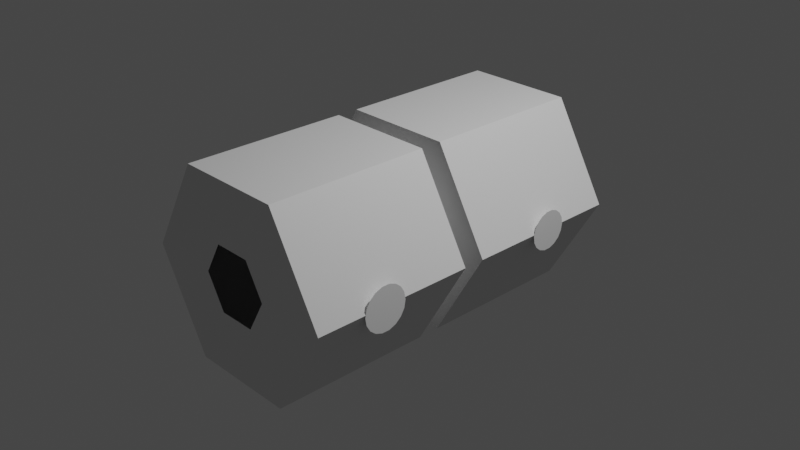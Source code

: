 # Source: sspx-habitation-25-1-iva.blend  (saved by Blender 3.1.7; exported with 4.5.12 LTS)
import bpy
from mathutils import Matrix  # noqa: F401  (used for matrix-valued properties, if any)

bpy.ops.wm.read_factory_settings(use_empty=True)
scene = bpy.context.scene
scene.name = 'Scene'

# ---- collections
col_collection = bpy.data.collections.new('Collection'); scene.collection.children.link(col_collection)

# ---- materials (node trees are filled in below, after node groups)
mat_material_001 = bpy.data.materials.new('Material.001')
mat_material_001.use_transparent_shadow = False

# ---- material node trees
mat_material_001.use_nodes = True; mat_material_001.node_tree.nodes.clear()
_N = mat_material_001.node_tree.nodes; _L = mat_material_001.node_tree.links
n0 = _N.new('ShaderNodeBsdfPrincipled'); n0.name = 'Principled BSDF'; n0.location = (10, 300)
n0.distribution = 'GGX'
n0.subsurface_method = 'RANDOM_WALK_SKIN'
n0.inputs[3].default_value = 1.45
n0.inputs[27].default_value = (0.0, 0.0, 0.0, 1.0)
n0.inputs[28].default_value = 1.0
n1 = _N.new('ShaderNodeOutputMaterial'); n1.name = 'Material Output'; n1.location = (300, 300)
_L.new(n0.outputs[0], n1.inputs[0])
n1.is_active_output = True

# ---- world
world_world = bpy.data.worlds.new('World'); scene.world = world_world
world_world.use_nodes = True; world_world.node_tree.nodes.clear()
_N = world_world.node_tree.nodes; _L = world_world.node_tree.links
n0 = _N.new('ShaderNodeOutputWorld'); n0.name = 'World Output'; n0.location = (300, 300)
n1 = _N.new('ShaderNodeBackground'); n1.name = 'Background'; n1.location = (10, 300)
n1.inputs[0].default_value = (0.05088, 0.05088, 0.05088, 1.0)
_L.new(n1.outputs[0], n0.inputs[0])
n0.is_active_output = True
world_world.color = (0.05088, 0.05088, 0.05088)
world_world.use_sun_shadow = False
world_world.sun_shadow_jitter_overblur = 0.0

# ---- cameras
cam_camera = bpy.data.cameras.new('Camera')
cam_camera.clip_end = 100.0
cam_camera.ortho_scale = 7.314

# ---- lights
light_light = bpy.data.lights.new('Light', 'POINT')
light_light.transmission_factor = 0.0
light_light.energy = 1000.0
light_light.shadow_soft_size = 0.1
light_light.shadow_maximum_resolution = 0.006
light_light.use_absolute_resolution = True

# ---- meshes
me_cylinder = bpy.data.meshes.new('Cylinder')
me_cylinder.from_pydata([(0.2098, 1.744, 0.3635), (0.283, -0.03355, 0.4901), (0.4197, 1.744, -1.077e-08), (0.566, -0.03355, -1.028e-07), (0.2098, 1.744, -0.3635), (0.283, -0.03355, -0.4901), (-0.2098, 1.744, -0.3635), (-0.283, -0.03355, -0.4901), (-0.4197, 1.744, 3.925e-08), (-0.566, -0.03355, -5.693e-08), (-0.2098, 1.744, 0.3635), (-0.283, -0.03355, 0.4901), (1.182, -0.03355, -1.364e-07), (0.5909, -0.03355, 1.023), (0.427, 0.3896, -1.023), (-0.4494, 0.3896, -1.023), (-1.182, -0.03355, -3.07e-08), (-0.5909, -0.03355, 1.023), (0.5909, -0.2671, 1.024), (1.182, -0.2671, -1.387e-07), (0.5909, -0.2671, -1.024), (-0.5909, -0.2671, -1.024), (-1.182, -0.2671, -5.667e-08), (-0.5909, -0.2671, 1.024), (0.566, -0.2671, -1.028e-07), (0.283, -0.2671, 0.4901), (0.283, -0.2671, -0.4901), (-0.283, -0.2671, -0.4901), (-0.566, -0.2671, -5.693e-08), (-0.283, -0.2671, 0.4901), (0.5909, -0.2671, 1.024), (1.182, -0.2671, -1.387e-07), (0.5909, -0.2671, -1.024), (-0.5909, -0.2671, -1.024), (-1.182, -0.2671, -5.667e-08), (-0.5909, -0.2671, 1.024), (0.2054, -2.038, 0.3557), (0.4107, -2.038, -1.199e-07), (0.2054, -2.038, -0.3557), (-0.2054, -2.038, -0.3557), (-0.4107, -2.038, -9.302e-08), (-0.2054, -2.038, 0.3557), (1.182, -2.038, -1.387e-07), (0.5909, -2.038, 1.024), (0.5909, -2.038, -1.024), (-0.5909, -2.038, -1.024), (-1.182, -2.038, -5.667e-08), (-0.5909, -2.038, 1.024), (0.5909, 1.744, 1.023), (1.182, 1.744, -6.592e-08), (0.427, 1.377, -1.023), (-0.4494, 1.377, -1.023), (-1.182, 1.744, 7.495e-08), (-0.5909, 1.744, 1.023), (0.5909, -0.03355, -1.023), (0.5909, 1.744, -1.023), (-0.5909, 1.744, -1.023), (-0.5909, -0.03355, -1.023), (0.2386, 0.6528, -1.104), (0.2386, 1.208, -1.104), (-0.2357, 1.208, -1.104), (-0.2357, 0.6528, -1.104), (0.427, 0.3896, -1.104), (0.427, 1.377, -1.104), (-0.4494, 1.377, -1.104), (-0.4494, 0.3896, -1.104)], [], [(48, 49, 12, 13), (49, 55, 54, 12), (51, 15, 65, 64), (56, 52, 16, 57), (11, 29, 28, 9), (52, 53, 17, 16), (53, 48, 13, 17), (1, 13, 12, 3), (3, 12, 54, 5), (5, 54, 57, 7), (7, 57, 16, 9), (9, 16, 17, 11), (11, 17, 13, 1), (22, 34, 33, 21), (7, 27, 26, 5), (3, 24, 25, 1), (1, 25, 29, 11), (9, 28, 27, 7), (5, 26, 24, 3), (18, 25, 24, 19), (19, 24, 26, 20), (20, 26, 27, 21), (21, 27, 28, 22), (22, 28, 29, 23), (23, 29, 25, 18), (33, 45, 44, 32), (20, 32, 31, 19), (23, 35, 34, 22), (21, 33, 32, 20), (19, 31, 30, 18), (18, 30, 35, 23), (31, 42, 43, 30), (30, 43, 47, 35), (34, 46, 45, 33), (32, 44, 42, 31), (35, 47, 46, 34), (36, 43, 42, 37), (37, 42, 44, 38), (38, 44, 45, 39), (39, 45, 46, 40), (40, 46, 47, 41), (41, 47, 43, 36), (2, 49, 48, 0), (4, 55, 49, 2), (6, 56, 55, 4), (8, 52, 56, 6), (10, 53, 52, 8), (0, 48, 53, 10), (50, 14, 54, 55), (51, 50, 55, 56), (14, 15, 57, 54), (15, 51, 56, 57), (50, 51, 64, 63), (15, 14, 62, 65), (14, 50, 63, 62), (59, 58, 62, 63), (60, 59, 63, 64), (58, 61, 65, 62), (61, 60, 64, 65)])
_uv = me_cylinder.uv_layers.new(name='UVMap')
_uv.uv.foreach_set('vector', [1.0, 0.5, 0.8333, 0.5, 0.8333, 1.0, 1.0, 1.0, 0.8333, 0.5, 0.6667, 0.5, 0.6667, 1.0, 0.8333, 1.0, 0.5126, 0.5252, 0.5126, 0.9748, 0.5126, 0.9748, 0.5126, 0.5252, 0.5, 0.5, 0.3333, 0.5, 0.3333, 1.0, 0.5, 1.0, 0.06122, 0.359, 0.06122, 0.359, 0.06122, 0.141, 0.06122, 0.141, 0.3333, 0.5, 0.1667, 0.5, 0.1667, 1.0, 0.3333, 1.0, 0.1667, 0.5, -8.941e-08, 0.5, -8.941e-08, 1.0, 0.1667, 1.0, 0.25, 0.468, 0.25, 0.49, 0.4578, 0.37, 0.4388, 0.359, 0.4388, 0.359, 0.4578, 0.37, 0.4578, 0.13, 0.4388, 0.141, 0.4388, 0.141, 0.4578, 0.13, 0.25, 0.01, 0.25, 0.03201, 0.25, 0.03201, 0.25, 0.01, 0.04215, 0.13, 0.06122, 0.141, 0.06122, 0.141, 0.04215, 0.13, 0.04215, 0.37, 0.06122, 0.359, 0.06122, 0.359, 0.04215, 0.37, 0.25, 0.49, 0.25, 0.468, 0.08264, 0.1534, 0.08264, 0.1534, 0.25, 0.05675, 0.25, 0.05675, 0.25, 0.03201, 0.25, 0.03201, 0.4388, 0.141, 0.4388, 0.141, 0.4388, 0.359, 0.4388, 0.359, 0.25, 0.468, 0.25, 0.468, 0.25, 0.468, 0.25, 0.468, 0.06122, 0.359, 0.06122, 0.359, 0.06122, 0.141, 0.06122, 0.141, 0.25, 0.03201, 0.25, 0.03201, 0.4388, 0.141, 0.4388, 0.141, 0.4388, 0.359, 0.4388, 0.359, 0.25, 0.4433, 0.25, 0.468, 0.4388, 0.359, 0.4174, 0.3466, 0.4174, 0.3466, 0.4388, 0.359, 0.4388, 0.141, 0.4174, 0.1534, 0.4174, 0.1534, 0.4388, 0.141, 0.25, 0.03201, 0.25, 0.05675, 0.25, 0.05675, 0.25, 0.03201, 0.06122, 0.141, 0.08264, 0.1534, 0.08264, 0.1534, 0.06122, 0.141, 0.06122, 0.359, 0.08264, 0.3466, 0.08264, 0.3466, 0.06122, 0.359, 0.25, 0.468, 0.25, 0.4433, 0.25, 0.05675, 0.25, 0.05675, 0.4174, 0.1534, 0.4174, 0.1534, 0.4174, 0.1534, 0.4174, 0.1534, 0.4174, 0.3466, 0.4174, 0.3466, 0.08264, 0.3466, 0.08264, 0.3466, 0.08264, 0.1534, 0.08264, 0.1534, 0.25, 0.05675, 0.25, 0.05675, 0.4174, 0.1534, 0.4174, 0.1534, 0.4174, 0.3466, 0.4174, 0.3466, 0.25, 0.4433, 0.25, 0.4433, 0.25, 0.4433, 0.25, 0.4433, 0.08264, 0.3466, 0.08264, 0.3466, 0.4174, 0.3466, 0.4174, 0.3466, 0.25, 0.4433, 0.25, 0.4433, 0.25, 0.4433, 0.25, 0.4433, 0.08264, 0.3466, 0.08264, 0.3466, 0.08264, 0.1534, 0.08264, 0.1534, 0.25, 0.05675, 0.25, 0.05675, 0.4174, 0.1534, 0.4174, 0.1534, 0.4174, 0.3466, 0.4174, 0.3466, 0.08264, 0.3466, 0.08264, 0.3466, 0.08264, 0.1534, 0.08264, 0.1534, 0.25, 0.4348, 0.25, 0.4433, 0.4174, 0.3466, 0.4101, 0.3424, 0.4101, 0.3424, 0.4174, 0.3466, 0.4174, 0.1534, 0.4101, 0.1576, 0.4101, 0.1576, 0.4174, 0.1534, 0.25, 0.05675, 0.25, 0.06517, 0.25, 0.06517, 0.25, 0.05675, 0.08264, 0.1534, 0.08993, 0.1576, 0.08993, 0.1576, 0.08264, 0.1534, 0.08264, 0.3466, 0.08993, 0.3424, 0.08993, 0.3424, 0.08264, 0.3466, 0.25, 0.4433, 0.25, 0.4348, 0.9539, 0.3677, 0.9578, 0.37, 0.75, 0.49, 0.75, 0.4855, 0.9539, 0.1323, 0.9578, 0.13, 0.9578, 0.37, 0.9539, 0.3677, 0.75, 0.01451, 0.75, 0.01, 0.9578, 0.13, 0.9539, 0.1323, 0.5461, 0.1323, 0.5422, 0.13, 0.75, 0.01, 0.75, 0.01451, 0.5461, 0.3677, 0.5422, 0.37, 0.5422, 0.13, 0.5461, 0.1323, 0.75, 0.4855, 0.75, 0.49, 0.5422, 0.37, 0.5461, 0.3677, 0.654, 0.5252, 0.654, 0.9748, 0.6667, 1.0, 0.6667, 0.5, 0.5126, 0.5252, 0.654, 0.5252, 0.6667, 0.5, 0.5, 0.5, 0.654, 0.9748, 0.5126, 0.9748, 0.5, 1.0, 0.6667, 1.0, 0.5126, 0.9748, 0.5126, 0.5252, 0.5, 0.5, 0.5, 1.0, 0.654, 0.5252, 0.5126, 0.5252, 0.5126, 0.5252, 0.654, 0.5252, 0.5126, 0.9748, 0.654, 0.9748, 0.654, 0.9748, 0.5126, 0.9748, 0.654, 0.9748, 0.654, 0.5252, 0.654, 0.5252, 0.654, 0.9748, 0.6507, 0.5345, 0.6507, 0.9655, 0.654, 0.9748, 0.654, 0.5252, 0.5159, 0.5345, 0.6507, 0.5345, 0.654, 0.5252, 0.5126, 0.5252, 0.6507, 0.9655, 0.5159, 0.9655, 0.5126, 0.9748, 0.654, 0.9748, 0.5159, 0.9655, 0.5159, 0.5345, 0.5126, 0.5252, 0.5126, 0.9748])
me_cylinder.use_remesh_fix_poles = True
me_cylinder.use_remesh_preserve_attributes = False
me_cylinder.update()
me_habupper_001 = bpy.data.meshes.new('HabUpper.001')
me_habupper_001.from_pydata([(1.189, -0.7433, -0.08405), (1.189, -0.7289, -0.002207), (1.189, -0.7849, -0.156), (1.189, -0.8485, -0.2094), (1.189, -0.9266, -0.2379), (1.189, -1.01, -0.2379), (1.189, -1.088, -0.2094), (1.189, -1.151, -0.156), (1.189, -1.193, -0.08405), (1.189, -1.207, -0.002207), (1.189, -1.193, 0.07963), (1.189, -1.151, 0.1516), (1.189, -1.088, 0.205), (1.189, -1.01, 0.2334), (1.189, -0.9266, 0.2334), (1.189, -0.8485, 0.205), (1.189, -0.7849, 0.1516), (1.189, -0.7433, 0.07963), (-1.201, -0.7656, -0.07594), (-1.201, -0.803, -0.1408), (-1.201, -0.8604, -0.1889), (-1.201, -0.9307, -0.2145), (-1.201, -1.006, -0.2145), (-1.201, -1.076, -0.1889), (-1.201, -1.133, -0.1408), (-1.201, -1.171, -0.07594), (-1.201, -1.184, -0.002207), (-1.201, -1.171, 0.07153), (-1.201, -1.133, 0.1364), (-1.201, -1.076, 0.1845), (-1.201, -1.006, 0.2101), (-1.201, -0.9307, 0.2101), (-1.201, -0.8604, 0.1845), (-1.201, -0.803, 0.1364), (-1.201, -0.7656, 0.07153), (-1.201, -0.7526, -0.002207), (1.189, -2.964, -0.07594), (1.189, -3.001, -0.1408), (1.189, -3.059, -0.1889), (1.189, -3.129, -0.2145), (1.189, -3.204, -0.2145), (1.189, -3.274, -0.1889), (1.189, -3.332, -0.1408), (1.189, -3.369, -0.07594), (1.189, -3.382, -0.002207), (1.189, -3.369, 0.07153), (1.189, -3.332, 0.1364), (1.189, -3.274, 0.1845), (1.189, -3.204, 0.2101), (1.189, -3.129, 0.2101), (1.189, -3.059, 0.1845), (1.189, -3.001, 0.1364), (1.189, -2.964, 0.07153), (1.189, -2.951, -0.002207), (-1.201, -2.951, -0.002207), (-1.201, -2.964, -0.07594), (-1.201, -3.001, -0.1408), (-1.201, -3.059, -0.1889), (-1.201, -3.129, -0.2145), (-1.201, -3.204, -0.2145), (-1.201, -3.274, -0.1889), (-1.201, -3.332, -0.1408), (-1.201, -3.369, -0.07594), (-1.201, -3.382, -0.002207), (-1.201, -3.369, 0.07153), (-1.201, -3.332, 0.1364), (-1.201, -3.274, 0.1845), (-1.201, -3.204, 0.2101), (-1.201, -3.129, 0.2101), (-1.201, -3.059, 0.1845), (-1.201, -3.001, 0.1364), (-1.201, -2.964, 0.07153)], [], [(63, 62, 61, 60, 59, 58, 57, 56, 55, 54, 71, 70, 69, 68, 67, 66, 65, 64), (36, 37, 38, 39, 40, 41, 42, 43, 44, 45, 46, 47, 48, 49, 50, 51, 52, 53), (9, 10, 11, 12, 13, 14, 15, 16, 17, 1, 0, 2, 3, 4, 5, 6, 7, 8), (19, 18, 35, 34, 33, 32, 31, 30, 29, 28, 27, 26, 25, 24, 23, 22, 21, 20)])
_uv = me_habupper_001.uv_layers.new(name='UVMap')
_uv.uv.foreach_set('vector', [0.0, 0.0, 0.0, 0.0, 0.0, 0.0, 0.0, 0.0, 0.0, 0.0, 0.0, 0.0, 0.0, 0.0, 0.0, 0.0, 0.0, 0.0, 0.0, 0.0, 0.0, 0.0, 0.0, 0.0, 0.0, 0.0, 0.0, 0.0, 0.0, 0.0, 0.0, 0.0, 0.0, 0.0, 0.0, 0.0, 0.0, 0.0, 0.0, 0.0, 0.0, 0.0, 0.0, 0.0, 0.0, 0.0, 0.0, 0.0, 0.0, 0.0, 0.0, 0.0, 0.0, 0.0, 0.0, 0.0, 0.0, 0.0, 0.0, 0.0, 0.0, 0.0, 0.0, 0.0, 0.0, 0.0, 0.0, 0.0, 0.0, 0.0, 0.0, 0.0, 0.0, 0.0, 0.0, 0.0, 0.0, 0.0, 0.0, 0.0, 0.0, 0.0, 0.0, 0.0, 0.0, 0.0, 0.0, 0.0, 0.0, 0.0, 0.0, 0.0, 0.0, 0.0, 0.0, 0.0, 0.0, 0.0, 0.0, 0.0, 0.0, 0.0, 0.0, 0.0, 0.0, 0.0, 0.0, 0.0, 0.0, 0.0, 0.0, 0.0, 0.0, 0.0, 0.0, 0.0, 0.0, 0.0, 0.0, 0.0, 0.0, 0.0, 0.0, 0.0, 0.0, 0.0, 0.0, 0.0, 0.0, 0.0, 0.0, 0.0, 0.0, 0.0, 0.0, 0.0, 0.0, 0.0, 0.0, 0.0, 0.0, 0.0, 0.0, 0.0])
me_habupper_001.materials.append(mat_material_001)
me_habupper_001.use_remesh_fix_poles = True
me_habupper_001.use_remesh_preserve_attributes = False
me_habupper_001.update()
me_habupper_001.normals_split_custom_set([tuple(v) for v in zip(*[iter([1.0, 0.0, -3.274e-07, 1.0, 0.0, -3.274e-07, 1.0, 0.0, -3.274e-07, 1.0, 0.0, -3.274e-07, 1.0, 0.0, -3.274e-07, 1.0, 0.0, -3.274e-07, 1.0, 0.0, -3.274e-07, 1.0, 0.0, -3.274e-07, 1.0, 0.0, -3.274e-07, 1.0, 0.0, -3.274e-07, 1.0, 0.0, -3.274e-07, 1.0, 0.0, -3.274e-07, 1.0, 0.0, -3.274e-07, 1.0, 0.0, -3.274e-07, 1.0, 0.0, -3.274e-07, 1.0, 0.0, -3.274e-07, 1.0, 0.0, -3.274e-07, 1.0, 0.0, -3.274e-07, -1.0, -1.562e-07, 0.0, -1.0, -1.562e-07, 0.0, -1.0, -1.562e-07, 0.0, -1.0, -1.562e-07, 0.0, -1.0, -1.562e-07, 0.0, -1.0, -1.562e-07, 0.0, -1.0, -1.562e-07, 0.0, -1.0, -1.562e-07, 0.0, -1.0, -1.562e-07, 0.0, -1.0, -1.562e-07, 0.0, -1.0, -1.562e-07, 0.0, -1.0, -1.562e-07, 0.0, -1.0, -1.562e-07, 0.0, -1.0, -1.562e-07, 0.0, -1.0, -1.562e-07, 0.0, -1.0, -1.562e-07, 0.0, -1.0, -1.562e-07, 0.0, -1.0, -1.562e-07, 0.0, -1.0, 8.455e-08, 0.0, -1.0, 8.455e-08, 0.0, -1.0, 8.455e-08, 0.0, -1.0, 8.455e-08, 0.0, -1.0, 8.455e-08, 0.0, -1.0, 8.455e-08, 0.0, -1.0, 8.455e-08, 0.0, -1.0, 8.455e-08, 0.0, -1.0, 8.455e-08, 0.0, -1.0, 8.455e-08, 0.0, -1.0, 8.455e-08, 0.0, -1.0, 8.455e-08, 0.0, -1.0, 8.455e-08, 0.0, -1.0, 8.455e-08, 0.0, -1.0, 8.455e-08, 0.0, -1.0, 8.455e-08, 0.0, -1.0, 8.455e-08, 0.0, -1.0, 8.455e-08, 0.0, 1.0, -3.255e-07, -3.274e-07, 1.0, -3.255e-07, -3.274e-07, 1.0, -3.255e-07, -3.274e-07, 1.0, -3.255e-07, -3.274e-07, 1.0, -3.255e-07, -3.274e-07, 1.0, -3.255e-07, -3.274e-07, 1.0, -3.255e-07, -3.274e-07, 1.0, -3.255e-07, -3.274e-07, 1.0, -3.255e-07, -3.274e-07, 1.0, -3.255e-07, -3.274e-07, 1.0, -3.255e-07, -3.274e-07, 1.0, -3.255e-07, -3.274e-07, 1.0, -3.255e-07, -3.274e-07, 1.0, -3.255e-07, -3.274e-07, 1.0, -3.255e-07, -3.274e-07, 1.0, -3.255e-07, -3.274e-07, 1.0, -3.255e-07, -3.274e-07, 1.0, -3.255e-07, -3.274e-07])] * 3)])

# ---- objects
ob_light = bpy.data.objects.new('Light', light_light)
ob_camera = bpy.data.objects.new('Camera', cam_camera)
ob_freeiva = bpy.data.objects.new('FreeIva', None)
ob_shellcollider = bpy.data.objects.new('shellCollider', me_cylinder)
ob_nf_htch_iva_basic = bpy.data.objects.new('NF_HTCH_IVA_Basic', None)
ob_nf_htch_iva_basic_001 = bpy.data.objects.new('NF_HTCH_IVA_Basic.001', None)
ob_nf_htch_eva_basic = bpy.data.objects.new('NF_HTCH_EVA_Basic', None)
ob_depthmask = bpy.data.objects.new('depthMask', me_habupper_001)

# ---- transforms, parenting, visibility, modifiers, constraints
ob_light.location = (4.076, 1.005, 5.904)
ob_light.rotation_euler = (0.6503, 0.05522, 1.866)
ob_light.lock_rotations_4d = False
ob_light.empty_display_type = 'ARROWS'
ob_light.color = (0.0, 0.0, 0.0, 0.0)
ob_light.lineart.crease_threshold = 0.0
ob_camera.location = (7.359, -6.926, 4.958)
ob_camera.rotation_euler = (1.109, 0.0, 0.8149)
ob_camera.lock_rotations_4d = False
ob_camera.empty_display_type = 'ARROWS'
ob_camera.color = (0.0, 0.0, 0.0, 0.0)
ob_camera.display_type = 'WIRE'
ob_camera.lineart.crease_threshold = 0.0
ob_freeiva.location = (0.0, 0.0, 0.0)
ob_shellcollider.parent = ob_freeiva
ob_shellcollider.location = (0.0, 0.0, 0.0)
ob_nf_htch_iva_basic.location = (0.0, -2.013, 0.0)
ob_nf_htch_iva_basic.rotation_mode = 'QUATERNION'
ob_nf_htch_iva_basic.rotation_quaternion = (0.7071, -0.7071, 0.0, 0.0)
ob_nf_htch_iva_basic_001.location = (0.0, 1.716, 0.0)
ob_nf_htch_iva_basic_001.rotation_mode = 'QUATERNION'
ob_nf_htch_iva_basic_001.rotation_quaternion = (0.7071, 0.7071, 0.0, 0.0)
ob_nf_htch_eva_basic.location = (0.0, 0.929, -1.075)
ob_nf_htch_eva_basic.rotation_mode = 'QUATERNION'
ob_nf_htch_eva_basic.rotation_quaternion = (1.0, 0.0, 0.0, 0.0)
ob_depthmask.parent = ob_freeiva
ob_depthmask.location = (-0.00649, -2.243, -0.02461)
ob_depthmask.rotation_mode = 'QUATERNION'
ob_depthmask.rotation_quaternion = (0.00227, -1.0, 1.111e-05, 0.00349)
ob_depthmask.scale = (1.0, 1.0, 1.0)

# ---- collection membership
col_collection.objects.link(ob_light)
col_collection.objects.link(ob_camera)
col_collection.objects.link(ob_freeiva)
col_collection.objects.link(ob_shellcollider)
col_collection.objects.link(ob_nf_htch_iva_basic)
col_collection.objects.link(ob_nf_htch_iva_basic_001)
col_collection.objects.link(ob_nf_htch_eva_basic)
col_collection.objects.link(ob_depthmask)

# ---- scene / render settings (as saved in the file)
scene.camera = ob_camera
scene.frame_start = 1; scene.frame_end = 250; scene.frame_set(1)
scene.render.engine = 'BLENDER_EEVEE_NEXT'
scene.cycles.sampling_pattern = 'TABULATED_SOBOL'
scene.cycles.use_light_tree = False
scene.view_settings.view_transform = 'Filmic'
bpy.context.view_layer.update()
